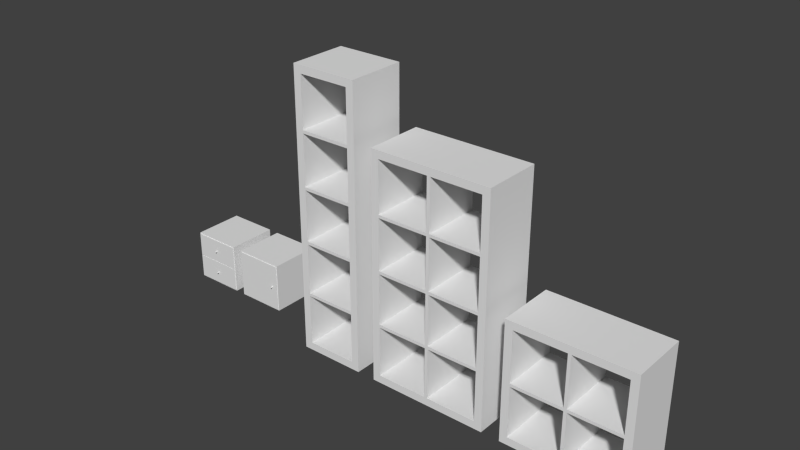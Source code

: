 # Source: ExpeditCollection.blend  (saved by Blender 2.66.1; exported with 4.5.12 LTS)
import bpy
from mathutils import Matrix  # noqa: F401  (used for matrix-valued properties, if any)

bpy.ops.wm.read_factory_settings(use_empty=True)
scene = bpy.context.scene
scene.name = 'Scene'

# ---- collections
col_collection_1 = bpy.data.collections.new('Collection 1'); scene.collection.children.link(col_collection_1)

# ---- materials (node trees are filled in below, after node groups)
mat_genericmaterial = bpy.data.materials.new('GenericMaterial')

# ---- material node trees

# ---- world
world_world = bpy.data.worlds.new('World'); scene.world = world_world
world_world.color = (0.05088, 0.05088, 0.05088)
world_world.use_sun_shadow = False
world_world.sun_shadow_jitter_overblur = 0.0
world_world.cycles.sampling_method = 'MANUAL'
world_world.cycles.sample_map_resolution = 256

# ---- meshes
me_bookshelf2x2_002 = bpy.data.meshes.new('BookShelf2x2.002')
me_bookshelf2x2_002.from_pydata([(0.8636, 0.9744, 0.0), (0.8636, -0.9744, 0.0), (-1.091, -0.9744, 0.0), (0.8636, 0.9744, 0.8108), (0.8636, -0.9744, 0.8108), (-1.091, -0.9744, 0.8108), (0.8636, 0.9744, 0.05405), (0.8636, 0.9744, 0.4108), (0.8636, 0.9744, 0.4324), (0.8636, 0.9744, 0.7892), (0.8636, -0.9744, 0.05405), (0.8636, -0.9744, 0.4108), (0.8636, -0.9744, 0.4324), (0.8636, -0.9744, 0.7892), (-1.091, -0.9744, 0.05405), (-1.091, -0.9744, 0.4324), (-1.091, 0.9744, 0.4324), (-1.091, 0.9744, 0.7892), (0.6364, 0.9744, 0.0), (-0.8636, 0.9744, 0.0), (0.6364, -0.9744, 0.0), (0.6364, -0.9744, 0.8108), (-0.8636, -0.9744, 0.8108), (0.6364, -0.9744, 0.05405), (0.6364, -0.9744, 0.4108), (-0.8636, -0.9744, 0.4108), (0.6364, -0.9744, 0.4324), (-0.8636, -0.9744, 0.4324), (0.6364, -0.9744, 0.7892), (-0.8636, -0.9744, 0.7892), (0.6364, 0.9744, 0.7892), (-0.8636, 0.9744, 0.7892), (0.6364, 0.9744, 0.4324), (0.6364, 0.9744, 0.4108), (-0.8636, 0.9744, 0.4108), (0.6364, 0.9744, 0.05405), (-0.8636, -0.9744, 0.0), (-0.8636, 0.9744, 0.8108), (-0.8636, 0.9744, 0.05405), (-0.8636, 0.9744, 0.4324), (-0.8636, -0.9744, 0.05405), (-1.091, 0.9744, 0.0), (-1.091, 0.9744, 0.8108), (-1.091, -0.9744, 0.4108), (-1.091, -0.9744, 0.7892), (-1.091, -0.9744, 1.978), (-0.8636, -0.9744, 1.978), (-1.091, 0.9744, 0.4108), (-0.8636, 0.9744, 1.978), (-1.091, 0.9744, 0.05405), (-1.091, 0.9744, 1.978), (0.8636, 0.9744, 1.568), (0.8636, -0.9744, 1.568), (-1.091, -0.9744, 1.568), (0.8636, 0.9744, 1.168), (0.8636, 0.9744, 1.189), (0.8636, 0.9744, 1.546), (0.8636, -0.9744, 1.168), (0.8636, -0.9744, 1.189), (0.8636, -0.9744, 1.546), (-1.091, -0.9744, 1.189), (-1.091, 0.9744, 1.189), (-1.091, 0.9744, 1.546), (0.6364, 0.9744, 1.568), (0.6364, -0.9744, 1.568), (-0.8636, -0.9744, 1.568), (0.6364, -0.9744, 1.168), (-0.8636, -0.9744, 1.168), (0.6364, -0.9744, 1.189), (-0.8636, -0.9744, 1.189), (0.6364, -0.9744, 1.546), (-0.8636, -0.9744, 1.546), (0.6364, 0.9744, 1.546), (-0.8636, 0.9744, 1.546), (0.6364, 0.9744, 1.189), (0.6364, 0.9744, 1.168), (-0.8636, 0.9744, 1.168), (-0.8636, 0.9744, 1.568), (0.6364, -0.9744, 1.978), (0.6364, 0.9744, 1.978), (-0.8636, 0.9744, 1.189), (0.8636, -0.9744, 1.978), (0.8636, 0.9744, 1.978), (0.8636, 0.9744, 1.924), (0.8636, -0.9744, 1.924), (0.6364, 0.9744, 1.924), (0.6364, -0.9744, 1.924), (-1.091, 0.9744, 1.568), (0.6364, -0.9744, 1.568), (0.6364, 0.9744, 1.568), (-1.091, -0.9744, 1.168), (0.8636, -0.9744, 1.568), (0.8636, 0.9744, 1.568), (-1.091, -0.9744, 1.546), (-1.091, 0.9744, 1.924), (-0.8636, 0.9744, 1.924), (-0.8636, -0.9744, 1.924), (-1.091, 0.9744, 1.168), (-1.091, -0.9744, 1.924), (0.6364, 0.9744, 0.8108)], [], [(9, 3, 4, 13), (0, 6, 10, 1), (6, 7, 11, 10), (8, 9, 13, 12), (0, 1, 20, 18), (13, 4, 21, 28), (28, 21, 22, 29), (6, 0, 18, 35), (1, 10, 23, 20), (10, 11, 24, 23), (24, 33, 35, 23), (12, 13, 28, 26), (28, 30, 32, 26), (9, 8, 32, 30), (7, 6, 35, 33), (29, 31, 30, 28), (25, 34, 33, 24), (19, 36, 2, 41), (37, 42, 5, 22), (29, 22, 5, 44), (44, 5, 42, 17), (38, 19, 41, 49), (36, 40, 14, 2), (40, 25, 43, 14), (27, 29, 44, 15), (2, 14, 49, 41), (14, 43, 47, 49), (15, 44, 17, 16), (37, 31, 17, 42), (31, 39, 16, 17), (34, 38, 49, 47), (18, 20, 36, 19), (35, 18, 19, 38), (20, 23, 40, 36), (34, 25, 40, 38), (31, 29, 27, 39), (34, 39, 27, 25), (39, 34, 47, 16), (38, 40, 23, 35), (31, 37, 22, 29), (19, 38, 40, 36), (43, 15, 16, 47), (25, 27, 15, 43), (39, 27, 26, 32), (32, 33, 34, 39), (8, 7, 33, 32), (24, 26, 27, 25), (11, 12, 26, 24), (7, 8, 12, 11), (56, 51, 52, 59), (55, 56, 59, 58), (63, 64, 88, 89), (59, 52, 64, 70), (70, 64, 65, 71), (58, 59, 70, 68), (70, 72, 74, 68), (51, 56, 72, 63), (56, 55, 74, 72), (71, 73, 72, 70), (67, 76, 75, 66), (86, 84, 81, 78), (94, 98, 45, 50), (96, 86, 78, 46), (84, 83, 82, 81), (95, 94, 50, 48), (48, 50, 45, 46), (82, 79, 78, 81), (87, 53, 98, 94), (71, 65, 53, 93), (93, 53, 87, 62), (69, 71, 93, 60), (60, 93, 62, 61), (77, 73, 62, 87), (73, 80, 61, 62), (63, 77, 65, 64), (63, 72, 73, 77), (79, 48, 46, 78), (85, 95, 48, 79), (73, 71, 69, 80), (76, 80, 69, 67), (80, 76, 97, 61), (73, 77, 65, 71), (90, 60, 61, 97), (67, 69, 60, 90), (88, 91, 84, 86), (89, 88, 86, 85), (92, 89, 85, 83), (83, 85, 79, 82), (64, 52, 91, 88), (51, 63, 89, 92), (52, 51, 92, 91), (80, 69, 68, 74), (74, 75, 76, 80), (55, 54, 75, 74), (91, 92, 83, 84), (66, 68, 69, 67), (57, 58, 68, 66), (54, 55, 58, 57), (3, 99, 21, 4), (3, 9, 30, 99), (99, 37, 22, 21), (99, 30, 31, 37), (53, 65, 96, 98), (77, 87, 94, 95), (65, 77, 95, 96), (98, 96, 46, 45), (97, 76, 37, 42), (76, 67, 22, 37), (90, 97, 42, 5), (67, 90, 5, 22), (66, 75, 99, 21), (57, 66, 21, 4), (75, 54, 3, 99), (54, 57, 4, 3)])
_uv = me_bookshelf2x2_002.uv_layers.new(name='UVMap')
_uv.uv.foreach_set('vector', [0.7571, 0.2469, 0.7571, 0.2538, 0.5099, 0.2545, 0.5098, 0.2477, 0.7563, 2.006e-05, 0.7564, 0.00825, 0.5091, 0.009009, 0.5091, 0.0007786, 0.7564, 0.00825, 0.7565, 0.05352, 0.5093, 0.05428, 0.5091, 0.009009, 0.757, 0.2003, 0.7571, 0.2469, 0.5098, 0.2477, 0.5097, 0.201, 0.0007785, 0.2545, 0.248, 0.2553, 0.2479, 0.2841, 0.00069, 0.2834, 0.2622, 0.2545, 0.2553, 0.2545, 0.2552, 0.2257, 0.2621, 0.2257, 0.2621, 0.2257, 0.2552, 0.2257, 0.2546, 0.02962, 0.2615, 0.02959, 0.2455, 2.524e-05, 0.2538, 0.0, 0.2539, 0.02884, 0.2456, 0.02886, 0.5091, 0.2538, 0.5009, 0.2538, 0.5008, 0.225, 0.509, 0.2249, 0.5009, 0.2538, 0.4556, 0.2539, 0.4555, 0.2251, 0.5008, 0.225, 0.9431, 0.7565, 0.9423, 0.5092, 0.9876, 0.5091, 0.9883, 0.7563, 0.3088, 0.2544, 0.2622, 0.2545, 0.2621, 0.2257, 0.3087, 0.2255, 0.2591, 0.7565, 0.2583, 0.5092, 0.305, 0.5091, 0.3057, 0.7563, 0.006858, 0.0007575, 0.0535, 0.0006144, 0.05358, 0.02945, 0.006947, 0.02959, 0.2003, 0.0001641, 0.2455, 2.524e-05, 0.2456, 0.02886, 0.2004, 0.029, 0.8963, 0.7575, 0.8955, 1.005, 0.6994, 1.004, 0.7002, 0.7569, 0.7514, 0.5024, 0.7506, 0.2551, 0.9467, 0.2545, 0.9475, 0.5018, 0.0007785, 0.2545, 0.248, 0.2553, 0.2479, 0.2841, 0.00069, 0.2834, 0.5026, 0.2553, 0.5025, 0.2841, 0.2552, 0.2834, 0.2553, 0.2545, 0.2622, 0.2545, 0.2553, 0.2545, 0.2552, 0.2257, 0.2621, 0.2257, 0.7506, 0.5015, 0.7506, 0.5083, 0.5034, 0.5091, 0.5033, 0.5022, 0.2455, 2.524e-05, 0.2538, 0.0, 0.2539, 0.02884, 0.2456, 0.02886, 0.5091, 0.2538, 0.5009, 0.2538, 0.5008, 0.225, 0.509, 0.2249, 0.5009, 0.2538, 0.4556, 0.2539, 0.4555, 0.2251, 0.5008, 0.225, 0.3088, 0.2544, 0.2622, 0.2545, 0.2621, 0.2257, 0.3087, 0.2255, 0.7498, 0.2545, 0.7499, 0.2628, 0.5026, 0.2635, 0.5026, 0.2553, 0.9431, 0.7565, 0.9423, 0.5092, 0.9876, 0.5091, 0.9883, 0.7563, 0.2591, 0.7565, 0.2583, 0.5092, 0.305, 0.5091, 0.3057, 0.7563, 0.0, 0.0007785, 0.006858, 0.0007575, 0.006947, 0.02959, 8.845e-05, 0.02962, 0.006858, 0.0007575, 0.0535, 0.0006144, 0.05358, 0.02945, 0.006947, 0.02959, 0.2003, 0.0001641, 0.2455, 2.524e-05, 0.2456, 0.02886, 0.2004, 0.029, 0.00069, 0.2834, 0.2479, 0.2841, 0.2473, 0.4802, 8.845e-05, 0.4795, 0.2456, 0.02886, 0.2539, 0.02884, 0.2545, 0.2249, 0.2462, 0.225, 0.509, 0.2249, 0.5008, 0.225, 0.5002, 0.02886, 0.5084, 0.02884, 0.7564, 0.00825, 0.7565, 0.05352, 0.5093, 0.05428, 0.5091, 0.009009, 0.757, 0.2003, 0.7571, 0.2469, 0.5098, 0.2477, 0.5097, 0.201, 0.7565, 0.05352, 0.7565, 0.05626, 0.5093, 0.05702, 0.5093, 0.05428, 0.1975, 0.0001725, 0.2003, 0.0001641, 0.2004, 0.029, 0.1976, 0.02901, 0.7579, 0.2545, 0.7571, 0.007285, 0.9532, 0.006684, 0.954, 0.2539, 0.7571, 0.2469, 0.7571, 0.2538, 0.5099, 0.2545, 0.5098, 0.2477, 0.7563, 2.006e-05, 0.7564, 0.00825, 0.5091, 0.009009, 0.5091, 0.0007786, 0.75, 0.308, 0.75, 0.3108, 0.5028, 0.3115, 0.5027, 0.3088, 0.4556, 0.2539, 0.4528, 0.2539, 0.4528, 0.2251, 0.4555, 0.2251, 0.5033, 0.7569, 0.5026, 0.5097, 0.6987, 0.5091, 0.6994, 0.7563, 0.1976, 0.02901, 0.2004, 0.029, 0.201, 0.2251, 0.1982, 0.2251, 0.1975, 0.0001725, 0.2003, 0.0001641, 0.2004, 0.029, 0.1976, 0.02901, 0.4555, 0.2251, 0.4528, 0.2251, 0.4522, 0.02901, 0.4549, 0.029, 0.4556, 0.2539, 0.4528, 0.2539, 0.4528, 0.2251, 0.4555, 0.2251, 0.7565, 0.05352, 0.7565, 0.05626, 0.5093, 0.05702, 0.5093, 0.05428, 0.7571, 0.2469, 0.7571, 0.2538, 0.5099, 0.2545, 0.5098, 0.2477, 0.757, 0.2003, 0.7571, 0.2469, 0.5098, 0.2477, 0.5097, 0.201, 0.5025, 0.2841, 0.2552, 0.2834, 0.2552, 0.2834, 0.5025, 0.2841, 0.2622, 0.2545, 0.2553, 0.2545, 0.2552, 0.2257, 0.2621, 0.2257, 0.2621, 0.2257, 0.2552, 0.2257, 0.2546, 0.02962, 0.2615, 0.02959, 0.3088, 0.2544, 0.2622, 0.2545, 0.2621, 0.2257, 0.3087, 0.2255, 0.2591, 0.7565, 0.2583, 0.5092, 0.305, 0.5091, 0.3057, 0.7563, 0.0, 0.0007785, 0.006858, 0.0007575, 0.006947, 0.02959, 8.845e-05, 0.02962, 0.006858, 0.0007575, 0.0535, 0.0006144, 0.05358, 0.02945, 0.006947, 0.02959, 0.8963, 0.7575, 0.8955, 1.005, 0.6994, 1.004, 0.7002, 0.7569, 0.7514, 0.5024, 0.7506, 0.2551, 0.9467, 0.2545, 0.9475, 0.5018, 0.2552, 0.2257, 0.2553, 0.2545, 0.2553, 0.2545, 0.2552, 0.2257, 0.5034, 0.5091, 0.7506, 0.5083, 0.7506, 0.5083, 0.5034, 0.5091, 0.0, 0.0, 0.0, 0.0, 0.0, 0.0, 0.2553, 0.2545, 0.5099, 0.2545, 0.7571, 0.2538, 0.7571, 0.2538, 0.5099, 0.2545, 0.0, 0.0007785, 8.845e-05, 0.02962, 8.845e-05, 0.02962, 0.0, 0.0007785, 0.5026, 0.2553, 0.5025, 0.2841, 0.2552, 0.2834, 0.2553, 0.2545, 0.5026, 0.2553, 0.5025, 0.2841, 0.2552, 0.2834, 0.2553, 0.2545, 0.5034, 0.5091, 0.7506, 0.5083, 0.7506, 0.5083, 0.5034, 0.5091, 0.2622, 0.2545, 0.2553, 0.2545, 0.2552, 0.2257, 0.2621, 0.2257, 0.7506, 0.5015, 0.7506, 0.5083, 0.5034, 0.5091, 0.5033, 0.5022, 0.3088, 0.2544, 0.2622, 0.2545, 0.2621, 0.2257, 0.3087, 0.2255, 0.2591, 0.7565, 0.2583, 0.5092, 0.305, 0.5091, 0.3057, 0.7563, 0.0, 0.0007785, 0.006858, 0.0007575, 0.006947, 0.02959, 8.845e-05, 0.02962, 0.006858, 0.0007575, 0.0535, 0.0006144, 0.05358, 0.02945, 0.006947, 0.02959, 0.5025, 0.2841, 0.5019, 0.4802, 0.2546, 0.4795, 0.2552, 0.2834, 8.845e-05, 0.02962, 0.006947, 0.02959, 0.007549, 0.2257, 0.00069, 0.2257, 0.0, 0.0, 0.5019, 0.4802, 0.0, 0.0, 0.2552, 0.2834, 0.0, 0.0, 0.0, 0.0, 0.0, 0.0, 8.845e-05, 0.02962, 0.757, 0.2003, 0.7571, 0.2469, 0.5098, 0.2477, 0.5097, 0.201, 0.7565, 0.05352, 0.7565, 0.05626, 0.5093, 0.05702, 0.5093, 0.05428, 0.1975, 0.0001725, 0.2003, 0.0001641, 0.2004, 0.029, 0.1976, 0.02901, 0.7571, 0.2469, 0.7571, 0.2538, 0.5099, 0.2545, 0.5098, 0.2477, 0.75, 0.308, 0.75, 0.3108, 0.5028, 0.3115, 0.5027, 0.3088, 0.4556, 0.2539, 0.4528, 0.2539, 0.4528, 0.2251, 0.4555, 0.2251, 0.2552, 0.2257, 0.2553, 0.2545, 0.2553, 0.2545, 0.2552, 0.2257, 0.5025, 0.2841, 0.2552, 0.2834, 0.2552, 0.2834, 0.5025, 0.2841, 0.0, 0.0007785, 8.845e-05, 0.02962, 8.845e-05, 0.02962, 0.0, 0.0007785, 0.0, 0.0007785, 8.845e-05, 0.02962, 8.845e-05, 0.02962, 0.0, 0.0007785, 0.2552, 0.2257, 0.2553, 0.2545, 0.2553, 0.2545, 0.2552, 0.2257, 0.0, 0.0007785, 8.845e-05, 0.02962, 8.845e-05, 0.02962, 0.0, 0.0007785, 0.5099, 0.2545, 0.7571, 0.2538, 0.7571, 0.2538, 0.5099, 0.2545, 0.5033, 0.7569, 0.5026, 0.5097, 0.6987, 0.5091, 0.6994, 0.7563, 0.1976, 0.02901, 0.2004, 0.029, 0.201, 0.2251, 0.1982, 0.2251, 0.1975, 0.0001725, 0.2003, 0.0001641, 0.2004, 0.029, 0.1976, 0.02901, 0.5099, 0.2545, 0.7571, 0.2538, 0.7571, 0.2538, 0.5099, 0.2545, 0.4555, 0.2251, 0.4528, 0.2251, 0.4522, 0.02901, 0.4549, 0.029, 0.4556, 0.2539, 0.4528, 0.2539, 0.4528, 0.2251, 0.4555, 0.2251, 0.7565, 0.05352, 0.7565, 0.05626, 0.5093, 0.05702, 0.5093, 0.05428, 0.5026, 0.2553, 0.5025, 0.2841, 0.2552, 0.2834, 0.2553, 0.2545, 0.0, 0.0007785, 0.006858, 0.0007575, 0.006947, 0.02959, 8.845e-05, 0.02962, 0.5025, 0.2841, 0.5019, 0.4802, 0.2546, 0.4795, 0.2552, 0.2834, 8.845e-05, 0.02962, 0.006947, 0.02959, 0.007549, 0.2257, 0.00069, 0.2257, 0.2552, 0.2257, 0.2553, 0.2545, 0.2553, 0.2545, 0.2552, 0.2257, 0.0, 0.0007785, 8.845e-05, 0.02962, 8.845e-05, 0.02962, 0.0, 0.0007785, 0.2546, 0.4795, 0.5019, 0.4802, 0.5019, 0.4802, 0.2546, 0.4795, 0.2552, 0.2257, 0.2553, 0.2545, 0.2553, 0.2545, 0.2552, 0.2257, 0.2004, 0.029, 0.2003, 0.0001641, 0.2003, 0.0001641, 0.2004, 0.029, 0.7506, 0.2551, 0.7514, 0.5024, 0.7514, 0.5024, 0.7506, 0.2551, 0.9475, 0.5018, 0.9467, 0.2545, 0.9467, 0.2545, 0.9475, 0.5018, 0.4556, 0.2539, 0.4555, 0.2251, 0.4555, 0.2251, 0.4556, 0.2539, 0.9475, 0.5018, 0.9467, 0.2545, 0.9467, 0.2545, 0.9475, 0.5018, 0.4556, 0.2539, 0.4555, 0.2251, 0.4555, 0.2251, 0.4556, 0.2539, 0.2004, 0.029, 0.2003, 0.0001641, 0.2003, 0.0001641, 0.2004, 0.029, 0.7565, 0.05352, 0.5093, 0.05428, 0.5093, 0.05428, 0.7565, 0.05352])
me_bookshelf2x2_002.materials.append(mat_genericmaterial)
me_bookshelf2x2_002.use_remesh_preserve_volume = False
me_bookshelf2x2_002.use_remesh_preserve_attributes = False
me_bookshelf2x2_002.use_mirror_vertex_groups = False
me_bookshelf2x2_002.update()
me_bookshelf2x2_001 = bpy.data.meshes.new('BookShelf2x2.001')
me_bookshelf2x2_001.from_pydata([(0.8636, 0.9744, 0.0), (0.8636, -0.9744, 0.0), (-0.9545, -0.9744, 0.0), (0.8636, 0.9744, 0.8108), (0.8636, -0.9744, 0.8108), (-0.9545, -0.9744, 0.8108), (0.8636, 0.9744, 0.05405), (0.8636, 0.9744, 0.4108), (0.8636, 0.9744, 0.4324), (0.8636, 0.9744, 0.7892), (0.8636, -0.9744, 0.05405), (0.8636, -0.9744, 0.4108), (0.8636, -0.9744, 0.4324), (0.8636, -0.9744, 0.7892), (-0.9545, -0.9744, 0.05405), (-0.9545, -0.9744, 0.4324), (-0.9545, 0.9744, 0.4324), (-0.9545, 0.9744, 0.7892), (0.6364, 0.9744, 0.0), (-0.8636, 0.9744, 0.0), (0.6364, -0.9744, 0.0), (0.6364, -0.9744, 0.8108), (-0.8636, -0.9744, 0.8108), (0.6364, -0.9744, 0.05405), (0.6364, -0.9744, 0.4108), (-0.8636, -0.9744, 0.4108), (0.6364, -0.9744, 0.4324), (-0.8636, -0.9744, 0.4324), (0.6364, -0.9744, 0.7892), (-0.8636, -0.9744, 0.7892), (0.6364, 0.9744, 0.7892), (-0.8636, 0.9744, 0.7892), (0.6364, 0.9744, 0.4324), (0.6364, 0.9744, 0.4108), (-0.8636, 0.9744, 0.4108), (0.6364, 0.9744, 0.05405), (-0.8636, -0.9744, 0.0), (-2.682, -0.9744, 0.0), (-2.682, 0.9744, 0.0), (-0.8636, 0.9744, 0.8108), (-2.682, -0.9744, 0.8108), (-2.682, 0.9744, 0.8108), (-0.8636, 0.9744, 0.05405), (-0.8636, 0.9744, 0.4324), (-0.8636, -0.9744, 0.05405), (-2.682, -0.9744, 0.05405), (-2.682, -0.9744, 0.4108), (-2.682, -0.9744, 0.4324), (-2.682, -0.9744, 0.7892), (-2.682, 0.9744, 0.05405), (-2.682, 0.9744, 0.4108), (-2.682, 0.9744, 0.4324), (-2.682, 0.9744, 0.7892), (-0.9545, 0.9744, 0.0), (-2.455, 0.9744, 0.0), (-2.455, -0.9744, 0.0), (-0.9545, 0.9744, 0.8108), (-2.455, 0.9744, 0.8108), (-2.455, -0.9744, 0.8108), (-2.455, -0.9744, 0.05405), (-0.9545, -0.9744, 0.4108), (-2.455, -0.9744, 0.4108), (-2.455, -0.9744, 0.4324), (-0.9545, -0.9744, 0.7892), (-2.455, -0.9744, 0.7892), (-2.455, 0.9744, 0.7892), (-2.455, 0.9744, 0.4324), (-0.9545, 0.9744, 0.4108), (-2.455, 0.9744, 0.4108), (-0.9545, 0.9744, 0.05405), (-2.455, 0.9744, 0.05405), (0.8636, 0.9744, 1.6), (0.8636, -0.9744, 1.6), (-0.9545, -0.9744, 1.6), (0.8636, 0.9744, 1.168), (0.8636, 0.9744, 1.189), (0.8636, 0.9744, 1.546), (0.8636, -0.9744, 1.168), (0.8636, -0.9744, 1.189), (0.8636, -0.9744, 1.546), (-0.9545, -0.9744, 1.189), (-0.9545, 0.9744, 1.189), (-0.9545, 0.9744, 1.546), (0.6364, 0.9744, 1.6), (0.6364, -0.9744, 1.6), (-0.8636, -0.9744, 1.6), (0.6364, -0.9744, 1.168), (-0.8636, -0.9744, 1.168), (0.6364, -0.9744, 1.189), (-0.8636, -0.9744, 1.189), (0.6364, -0.9744, 1.546), (-0.8636, -0.9744, 1.546), (0.6364, 0.9744, 1.546), (-0.8636, 0.9744, 1.546), (0.6364, 0.9744, 1.189), (0.6364, 0.9744, 1.168), (-0.8636, 0.9744, 1.168), (-0.8636, 0.9744, 1.6), (-2.682, -0.9744, 1.6), (-2.682, 0.9744, 1.6), (-0.8636, 0.9744, 1.189), (-2.682, -0.9744, 1.168), (-2.682, -0.9744, 1.189), (-2.682, -0.9744, 1.546), (-2.682, 0.9744, 1.168), (-2.682, 0.9744, 1.189), (-2.682, 0.9744, 1.546), (-0.9545, 0.9744, 1.6), (-2.455, 0.9744, 1.6), (-2.455, -0.9744, 1.6), (-0.9545, -0.9744, 1.168), (-2.455, -0.9744, 1.168), (-2.455, -0.9744, 1.189), (-0.9545, -0.9744, 1.546), (-2.455, -0.9744, 1.546), (-2.455, 0.9744, 1.546), (-2.455, 0.9744, 1.189), (-0.9545, 0.9744, 1.168), (-2.455, 0.9744, 1.168), (0.6364, 0.9744, 0.8108)], [], [(9, 3, 4, 13), (0, 6, 10, 1), (6, 7, 11, 10), (8, 9, 13, 12), (0, 1, 20, 18), (13, 4, 21, 28), (28, 21, 22, 29), (6, 0, 18, 35), (1, 10, 23, 20), (10, 11, 24, 23), (24, 33, 35, 23), (12, 13, 28, 26), (28, 30, 32, 26), (9, 8, 32, 30), (7, 6, 35, 33), (29, 31, 30, 28), (25, 34, 33, 24), (54, 55, 37, 38), (57, 41, 40, 58), (64, 58, 40, 48), (48, 40, 41, 52), (70, 54, 38, 49), (55, 59, 45, 37), (59, 61, 46, 45), (62, 64, 48, 47), (37, 45, 49, 38), (45, 46, 50, 49), (47, 48, 52, 51), (57, 65, 52, 41), (65, 66, 51, 52), (68, 70, 49, 50), (69, 53, 54, 70), (68, 61, 59, 70), (65, 64, 62, 66), (61, 68, 67, 60), (19, 36, 2, 53), (39, 56, 5, 22), (29, 22, 5, 63), (63, 5, 56, 17), (42, 19, 53, 69), (36, 44, 14, 2), (44, 25, 60, 14), (27, 29, 63, 15), (2, 14, 69, 53), (14, 60, 67, 69), (15, 63, 17, 16), (39, 31, 17, 56), (31, 43, 16, 17), (34, 42, 69, 67), (18, 20, 36, 19), (35, 18, 19, 42), (20, 23, 44, 36), (34, 25, 44, 42), (66, 62, 15, 16), (60, 15, 62, 61), (31, 29, 27, 43), (34, 43, 27, 25), (43, 34, 67, 16), (42, 44, 23, 35), (31, 39, 22, 29), (19, 42, 44, 36), (60, 15, 16, 67), (25, 27, 15, 60), (16, 67, 68, 66), (53, 2, 55, 54), (56, 57, 58, 5), (63, 5, 58, 64), (2, 14, 59, 55), (66, 68, 50, 51), (46, 47, 51, 50), (61, 62, 47, 46), (56, 17, 65, 57), (43, 27, 26, 32), (32, 33, 34, 43), (8, 7, 33, 32), (64, 65, 17, 63), (24, 26, 27, 25), (11, 12, 26, 24), (7, 8, 12, 11), (70, 59, 14, 69), (76, 71, 72, 79), (75, 76, 79, 78), (71, 83, 84, 72), (79, 72, 84, 90), (90, 84, 85, 91), (78, 79, 90, 88), (90, 92, 94, 88), (71, 76, 92, 83), (76, 75, 94, 92), (91, 93, 92, 90), (87, 96, 95, 86), (108, 99, 98, 109), (114, 109, 98, 103), (103, 98, 99, 106), (112, 114, 103, 102), (102, 103, 106, 105), (108, 115, 106, 99), (115, 116, 105, 106), (115, 114, 112, 116), (111, 118, 117, 110), (97, 107, 73, 85), (91, 85, 73, 113), (113, 73, 107, 82), (89, 91, 113, 80), (80, 113, 82, 81), (97, 93, 82, 107), (93, 100, 81, 82), (83, 97, 85, 84), (83, 92, 93, 97), (116, 112, 80, 81), (110, 80, 112, 111), (93, 91, 89, 100), (96, 100, 89, 87), (100, 96, 117, 81), (93, 97, 85, 91), (110, 80, 81, 117), (87, 89, 80, 110), (81, 117, 118, 116), (107, 108, 109, 73), (113, 73, 109, 114), (116, 118, 104, 105), (101, 102, 105, 104), (111, 112, 102, 101), (107, 82, 115, 108), (100, 89, 88, 94), (94, 95, 96, 100), (75, 74, 95, 94), (114, 115, 82, 113), (86, 88, 89, 87), (77, 78, 88, 86), (74, 75, 78, 77), (3, 119, 21, 4), (3, 9, 30, 119), (119, 39, 22, 21), (119, 30, 31, 39), (118, 111, 58, 57), (101, 104, 41, 40), (111, 101, 40, 58), (104, 118, 57, 41), (117, 96, 39, 56), (96, 87, 22, 39), (110, 117, 56, 5), (87, 110, 5, 22), (86, 95, 119, 21), (77, 86, 21, 4), (95, 74, 3, 119), (74, 77, 4, 3)])
_uv = me_bookshelf2x2_001.uv_layers.new(name='UVMap')
_uv.uv.foreach_set('vector', [0.7571, 0.2469, 0.7571, 0.2538, 0.5099, 0.2545, 0.5098, 0.2477, 0.7563, 2.006e-05, 0.7564, 0.00825, 0.5091, 0.009009, 0.5091, 0.0007786, 0.7564, 0.00825, 0.7565, 0.05352, 0.5093, 0.05428, 0.5091, 0.009009, 0.757, 0.2003, 0.7571, 0.2469, 0.5098, 0.2477, 0.5097, 0.201, 0.0007785, 0.2545, 0.248, 0.2553, 0.2479, 0.2841, 0.00069, 0.2834, 0.2622, 0.2545, 0.2553, 0.2545, 0.2552, 0.2257, 0.2621, 0.2257, 0.2621, 0.2257, 0.2552, 0.2257, 0.2546, 0.02962, 0.2615, 0.02959, 0.2455, 2.524e-05, 0.2538, 0.0, 0.2539, 0.02884, 0.2456, 0.02886, 0.5091, 0.2538, 0.5009, 0.2538, 0.5008, 0.225, 0.509, 0.2249, 0.5009, 0.2538, 0.4556, 0.2539, 0.4555, 0.2251, 0.5008, 0.225, 0.9431, 0.7565, 0.9423, 0.5092, 0.9876, 0.5091, 0.9883, 0.7563, 0.3088, 0.2544, 0.2622, 0.2545, 0.2621, 0.2257, 0.3087, 0.2255, 0.2591, 0.7565, 0.2583, 0.5092, 0.305, 0.5091, 0.3057, 0.7563, 0.006858, 0.0007575, 0.0535, 0.0006144, 0.05358, 0.02945, 0.006947, 0.02959, 0.2003, 0.0001641, 0.2455, 2.524e-05, 0.2456, 0.02886, 0.2004, 0.029, 0.8963, 0.7575, 0.8955, 1.005, 0.6994, 1.004, 0.7002, 0.7569, 0.7514, 0.5024, 0.7506, 0.2551, 0.9467, 0.2545, 0.9475, 0.5018, 8.845e-05, 0.4795, 0.2473, 0.4802, 0.2473, 0.5091, 0.0, 0.5083, 0.5019, 0.4802, 0.5018, 0.5091, 0.2545, 0.5083, 0.2546, 0.4795, 0.2615, 0.02959, 0.2546, 0.02962, 0.2545, 0.0007785, 0.2614, 0.0007574, 0.7506, 0.5015, 0.7506, 0.5083, 0.5034, 0.5091, 0.5033, 0.5022, 0.2462, 0.225, 0.2545, 0.2249, 0.2545, 0.2538, 0.2463, 0.2538, 0.5084, 0.02884, 0.5002, 0.02886, 0.5001, 2.523e-05, 0.5083, 0.0, 0.5002, 0.02886, 0.4549, 0.029, 0.4548, 0.0001641, 0.5001, 2.523e-05, 0.3081, 0.02945, 0.2615, 0.02959, 0.2614, 0.0007574, 0.308, 0.0006144, 0.7498, 0.2545, 0.7499, 0.2628, 0.5026, 0.2635, 0.5026, 0.2553, 0.7499, 0.2628, 0.75, 0.308, 0.5027, 0.3088, 0.5026, 0.2635, 0.7505, 0.4548, 0.7506, 0.5015, 0.5033, 0.5022, 0.5032, 0.4556, 0.00069, 0.2257, 0.007549, 0.2257, 0.007637, 0.2545, 0.0007785, 0.2545, 0.007549, 0.2257, 0.05419, 0.2255, 0.05427, 0.2544, 0.007637, 0.2545, 0.201, 0.2251, 0.2462, 0.225, 0.2463, 0.2538, 0.201, 0.2539, 0.2456, 0.02886, 0.2539, 0.02884, 0.2545, 0.2249, 0.2462, 0.225, 0.2605, 1.004, 0.2597, 0.7566, 0.305, 0.7565, 0.3057, 1.004, 0.004549, 0.7565, 0.003791, 0.5092, 0.05043, 0.5091, 0.05119, 0.7563, 0.7514, 0.5024, 0.7506, 0.2551, 0.9467, 0.2545, 0.9475, 0.5018, 0.0007785, 0.2545, 0.248, 0.2553, 0.2479, 0.2841, 0.00069, 0.2834, 0.5026, 0.2553, 0.5025, 0.2841, 0.2552, 0.2834, 0.2553, 0.2545, 0.2622, 0.2545, 0.2553, 0.2545, 0.2552, 0.2257, 0.2621, 0.2257, 0.7506, 0.5015, 0.7506, 0.5083, 0.5034, 0.5091, 0.5033, 0.5022, 0.2455, 2.524e-05, 0.2538, 0.0, 0.2539, 0.02884, 0.2456, 0.02886, 0.5091, 0.2538, 0.5009, 0.2538, 0.5008, 0.225, 0.509, 0.2249, 0.5009, 0.2538, 0.4556, 0.2539, 0.4555, 0.2251, 0.5008, 0.225, 0.3088, 0.2544, 0.2622, 0.2545, 0.2621, 0.2257, 0.3087, 0.2255, 0.7498, 0.2545, 0.7499, 0.2628, 0.5026, 0.2635, 0.5026, 0.2553, 0.9431, 0.7565, 0.9423, 0.5092, 0.9876, 0.5091, 0.9883, 0.7563, 0.2591, 0.7565, 0.2583, 0.5092, 0.305, 0.5091, 0.3057, 0.7563, 0.0, 0.0007785, 0.006858, 0.0007575, 0.006947, 0.02959, 8.845e-05, 0.02962, 0.006858, 0.0007575, 0.0535, 0.0006144, 0.05358, 0.02945, 0.006947, 0.02959, 0.2003, 0.0001641, 0.2455, 2.524e-05, 0.2456, 0.02886, 0.2004, 0.029, 0.00069, 0.2834, 0.2479, 0.2841, 0.2473, 0.4802, 8.845e-05, 0.4795, 0.2456, 0.02886, 0.2539, 0.02884, 0.2545, 0.2249, 0.2462, 0.225, 0.509, 0.2249, 0.5008, 0.225, 0.5002, 0.02886, 0.5084, 0.02884, 0.7564, 0.00825, 0.7565, 0.05352, 0.5093, 0.05428, 0.5091, 0.009009, 0.5033, 0.7569, 0.5026, 0.5097, 0.6987, 0.5091, 0.6994, 0.7563, 0.4555, 0.2251, 0.4528, 0.2251, 0.4522, 0.02901, 0.4549, 0.029, 0.757, 0.2003, 0.7571, 0.2469, 0.5098, 0.2477, 0.5097, 0.201, 0.7565, 0.05352, 0.7565, 0.05626, 0.5093, 0.05702, 0.5093, 0.05428, 0.1975, 0.0001725, 0.2003, 0.0001641, 0.2004, 0.029, 0.1976, 0.02901, 0.7579, 0.2545, 0.7571, 0.007285, 0.9532, 0.006684, 0.954, 0.2539, 0.7571, 0.2469, 0.7571, 0.2538, 0.5099, 0.2545, 0.5098, 0.2477, 0.7563, 2.006e-05, 0.7564, 0.00825, 0.5091, 0.009009, 0.5091, 0.0007786, 0.75, 0.308, 0.75, 0.3108, 0.5028, 0.3115, 0.5027, 0.3088, 0.4556, 0.2539, 0.4528, 0.2539, 0.4528, 0.2251, 0.4555, 0.2251, 0.1976, 0.02901, 0.2004, 0.029, 0.201, 0.2251, 0.1982, 0.2251, 0.00069, 0.2834, 0.2479, 0.2841, 0.2473, 0.4802, 8.845e-05, 0.4795, 0.5025, 0.2841, 0.5019, 0.4802, 0.2546, 0.4795, 0.2552, 0.2834, 0.2621, 0.2257, 0.2552, 0.2257, 0.2546, 0.02962, 0.2615, 0.02959, 0.509, 0.2249, 0.5008, 0.225, 0.5002, 0.02886, 0.5084, 0.02884, 0.1982, 0.2251, 0.201, 0.2251, 0.201, 0.2539, 0.1983, 0.2539, 0.75, 0.308, 0.75, 0.3108, 0.5028, 0.3115, 0.5027, 0.3088, 0.4549, 0.029, 0.4522, 0.02901, 0.4521, 0.0001725, 0.4548, 0.0001641, 8.845e-05, 0.02962, 0.006947, 0.02959, 0.007549, 0.2257, 0.00069, 0.2257, 0.5033, 0.7569, 0.5026, 0.5097, 0.6987, 0.5091, 0.6994, 0.7563, 0.1976, 0.02901, 0.2004, 0.029, 0.201, 0.2251, 0.1982, 0.2251, 0.1975, 0.0001725, 0.2003, 0.0001641, 0.2004, 0.029, 0.1976, 0.02901, 0.8963, 0.7575, 0.8955, 1.005, 0.6994, 1.004, 0.7002, 0.7569, 0.4555, 0.2251, 0.4528, 0.2251, 0.4522, 0.02901, 0.4549, 0.029, 0.4556, 0.2539, 0.4528, 0.2539, 0.4528, 0.2251, 0.4555, 0.2251, 0.7565, 0.05352, 0.7565, 0.05626, 0.5093, 0.05702, 0.5093, 0.05428, 0.7579, 0.2545, 0.7571, 0.007285, 0.9532, 0.006684, 0.954, 0.2539, 0.7571, 0.2469, 0.7571, 0.2538, 0.5099, 0.2545, 0.5098, 0.2477, 0.757, 0.2003, 0.7571, 0.2469, 0.5098, 0.2477, 0.5097, 0.201, 0.5026, 0.2553, 0.5025, 0.2841, 0.2552, 0.2834, 0.2553, 0.2545, 0.2622, 0.2545, 0.2553, 0.2545, 0.2552, 0.2257, 0.2621, 0.2257, 0.2621, 0.2257, 0.2552, 0.2257, 0.2546, 0.02962, 0.2615, 0.02959, 0.3088, 0.2544, 0.2622, 0.2545, 0.2621, 0.2257, 0.3087, 0.2255, 0.2591, 0.7565, 0.2583, 0.5092, 0.305, 0.5091, 0.3057, 0.7563, 0.0, 0.0007785, 0.006858, 0.0007575, 0.006947, 0.02959, 8.845e-05, 0.02962, 0.006858, 0.0007575, 0.0535, 0.0006144, 0.05358, 0.02945, 0.006947, 0.02959, 0.8963, 0.7575, 0.8955, 1.005, 0.6994, 1.004, 0.7002, 0.7569, 0.7514, 0.5024, 0.7506, 0.2551, 0.9467, 0.2545, 0.9475, 0.5018, 0.5019, 0.4802, 0.5018, 0.5091, 0.2545, 0.5083, 0.2546, 0.4795, 0.2615, 0.02959, 0.2546, 0.02962, 0.2545, 0.0007785, 0.2614, 0.0007574, 0.7506, 0.5015, 0.7506, 0.5083, 0.5034, 0.5091, 0.5033, 0.5022, 0.3081, 0.02945, 0.2615, 0.02959, 0.2614, 0.0007574, 0.308, 0.0006144, 0.7505, 0.4548, 0.7506, 0.5015, 0.5033, 0.5022, 0.5032, 0.4556, 0.00069, 0.2257, 0.007549, 0.2257, 0.007637, 0.2545, 0.0007785, 0.2545, 0.007549, 0.2257, 0.05419, 0.2255, 0.05427, 0.2544, 0.007637, 0.2545, 0.004549, 0.7565, 0.003791, 0.5092, 0.05043, 0.5091, 0.05119, 0.7563, 0.7514, 0.5024, 0.7506, 0.2551, 0.9467, 0.2545, 0.9475, 0.5018, 0.5026, 0.2553, 0.5025, 0.2841, 0.2552, 0.2834, 0.2553, 0.2545, 0.2622, 0.2545, 0.2553, 0.2545, 0.2552, 0.2257, 0.2621, 0.2257, 0.7506, 0.5015, 0.7506, 0.5083, 0.5034, 0.5091, 0.5033, 0.5022, 0.3088, 0.2544, 0.2622, 0.2545, 0.2621, 0.2257, 0.3087, 0.2255, 0.2591, 0.7565, 0.2583, 0.5092, 0.305, 0.5091, 0.3057, 0.7563, 0.0, 0.0007785, 0.006858, 0.0007575, 0.006947, 0.02959, 8.845e-05, 0.02962, 0.006858, 0.0007575, 0.0535, 0.0006144, 0.05358, 0.02945, 0.006947, 0.02959, 0.5025, 0.2841, 0.5019, 0.4802, 0.2546, 0.4795, 0.2552, 0.2834, 8.845e-05, 0.02962, 0.006947, 0.02959, 0.007549, 0.2257, 0.00069, 0.2257, 0.5033, 0.7569, 0.5026, 0.5097, 0.6987, 0.5091, 0.6994, 0.7563, 0.4555, 0.2251, 0.4528, 0.2251, 0.4522, 0.02901, 0.4549, 0.029, 0.757, 0.2003, 0.7571, 0.2469, 0.5098, 0.2477, 0.5097, 0.201, 0.7565, 0.05352, 0.7565, 0.05626, 0.5093, 0.05702, 0.5093, 0.05428, 0.1975, 0.0001725, 0.2003, 0.0001641, 0.2004, 0.029, 0.1976, 0.02901, 0.7571, 0.2469, 0.7571, 0.2538, 0.5099, 0.2545, 0.5098, 0.2477, 0.75, 0.308, 0.75, 0.3108, 0.5028, 0.3115, 0.5027, 0.3088, 0.4556, 0.2539, 0.4528, 0.2539, 0.4528, 0.2251, 0.4555, 0.2251, 0.1976, 0.02901, 0.2004, 0.029, 0.201, 0.2251, 0.1982, 0.2251, 0.5025, 0.2841, 0.5019, 0.4802, 0.2546, 0.4795, 0.2552, 0.2834, 0.2621, 0.2257, 0.2552, 0.2257, 0.2546, 0.02962, 0.2615, 0.02959, 0.1982, 0.2251, 0.201, 0.2251, 0.201, 0.2539, 0.1983, 0.2539, 0.75, 0.308, 0.75, 0.3108, 0.5028, 0.3115, 0.5027, 0.3088, 0.4549, 0.029, 0.4522, 0.02901, 0.4521, 0.0001725, 0.4548, 0.0001641, 8.845e-05, 0.02962, 0.006947, 0.02959, 0.007549, 0.2257, 0.00069, 0.2257, 0.5033, 0.7569, 0.5026, 0.5097, 0.6987, 0.5091, 0.6994, 0.7563, 0.1976, 0.02901, 0.2004, 0.029, 0.201, 0.2251, 0.1982, 0.2251, 0.1975, 0.0001725, 0.2003, 0.0001641, 0.2004, 0.029, 0.1976, 0.02901, 0.8963, 0.7575, 0.8955, 1.005, 0.6994, 1.004, 0.7002, 0.7569, 0.4555, 0.2251, 0.4528, 0.2251, 0.4522, 0.02901, 0.4549, 0.029, 0.4556, 0.2539, 0.4528, 0.2539, 0.4528, 0.2251, 0.4555, 0.2251, 0.7565, 0.05352, 0.7565, 0.05626, 0.5093, 0.05702, 0.5093, 0.05428, 0.5026, 0.2553, 0.5025, 0.2841, 0.2552, 0.2834, 0.2553, 0.2545, 0.0, 0.0007785, 0.006858, 0.0007575, 0.006947, 0.02959, 8.845e-05, 0.02962, 0.5025, 0.2841, 0.5019, 0.4802, 0.2546, 0.4795, 0.2552, 0.2834, 8.845e-05, 0.02962, 0.006947, 0.02959, 0.007549, 0.2257, 0.00069, 0.2257, 0.7506, 0.2551, 0.7514, 0.5024, 0.7514, 0.5024, 0.7506, 0.2551, 0.75, 0.308, 0.5027, 0.3088, 0.5027, 0.3088, 0.75, 0.308, 0.4549, 0.029, 0.4548, 0.0001641, 0.4548, 0.0001641, 0.4549, 0.029, 0.201, 0.2539, 0.201, 0.2251, 0.201, 0.2251, 0.201, 0.2539, 0.2004, 0.029, 0.2003, 0.0001641, 0.2003, 0.0001641, 0.2004, 0.029, 0.7506, 0.2551, 0.7514, 0.5024, 0.7514, 0.5024, 0.7506, 0.2551, 0.9475, 0.5018, 0.9467, 0.2545, 0.9467, 0.2545, 0.9475, 0.5018, 0.4556, 0.2539, 0.4555, 0.2251, 0.4555, 0.2251, 0.4556, 0.2539, 0.9475, 0.5018, 0.9467, 0.2545, 0.9467, 0.2545, 0.9475, 0.5018, 0.4556, 0.2539, 0.4555, 0.2251, 0.4555, 0.2251, 0.4556, 0.2539, 0.2004, 0.029, 0.2003, 0.0001641, 0.2003, 0.0001641, 0.2004, 0.029, 0.7565, 0.05352, 0.5093, 0.05428, 0.5093, 0.05428, 0.7565, 0.05352])
me_bookshelf2x2_001.materials.append(mat_genericmaterial)
me_bookshelf2x2_001.use_remesh_preserve_volume = False
me_bookshelf2x2_001.use_remesh_preserve_attributes = False
me_bookshelf2x2_001.use_mirror_vertex_groups = False
me_bookshelf2x2_001.update()
me_doorinset = bpy.data.meshes.new('DoorInset')
me_doorinset.from_pydata([(0.0, -9.313e-09, 0.0), (0.0, 0.33, 0.0), (0.33, 0.33, 0.0), (0.33, -9.313e-09, 0.0), (0.0, 0.33, 0.3283), (0.0, 0.33, 0.3217), (0.0, 0.33, 0.0066), (0.0, -1.49e-08, 0.0066), (0.0, -1.49e-08, 0.3217), (0.0, -1.49e-08, 0.3283), (0.33, 0.33, 0.3283), (0.33, 0.33, 0.3217), (0.33, 0.33, 0.0066), (0.33, -1.49e-08, 0.3283), (0.33, -1.49e-08, 0.3217), (0.33, -1.49e-08, 0.0066), (0.3245, 0.33, 0.0), (0.0055, 0.33, 0.0), (0.0055, -1.49e-08, 0.0), (0.3245, -1.49e-08, 0.0), (0.3245, 0.33, 0.3283), (0.0055, 0.33, 0.3283), (0.3245, 0.33, 0.3217), (0.0055, 0.33, 0.3217), (0.3245, 0.33, 0.0066), (0.0055, 0.33, 0.0066), (0.0055, -1.49e-08, 0.3283), (0.3245, -1.49e-08, 0.3283), (0.0055, -1.49e-08, 0.3217), (0.3245, -1.49e-08, 0.3217), (0.0055, -1.49e-08, 0.0066), (0.3245, -1.49e-08, 0.0066), (0.0055, -0.005212, 0.3217), (0.3245, -0.005212, 0.3217), (0.0055, -0.005212, 0.0066), (0.3245, -0.005212, 0.0066), (0.2899, -0.02151, 0.1651), (0.2899, -0.002383, 0.1651), (0.2885, -0.02151, 0.1685), (0.2885, -0.002383, 0.1685), (0.2851, -0.02151, 0.1699), (0.2851, -0.002383, 0.1699), (0.2817, -0.02151, 0.1685), (0.2817, -0.002383, 0.1685), (0.2803, -0.02151, 0.1651), (0.2803, -0.002383, 0.1651), (0.2817, -0.02151, 0.1617), (0.2817, -0.002383, 0.1617), (0.2851, -0.02151, 0.1603), (0.2851, -0.002383, 0.1603), (0.2885, -0.02151, 0.1617), (0.2885, -0.002383, 0.1617)], [], [(7, 6, 1, 0), (24, 12, 2, 16), (12, 15, 3, 2), (30, 7, 0, 18), (19, 16, 2, 3), (9, 4, 5, 8), (8, 5, 6, 7), (20, 10, 11, 22), (22, 11, 12, 24), (10, 13, 14, 11), (11, 14, 15, 12), (26, 9, 8, 28), (28, 8, 7, 30), (6, 25, 17, 1), (25, 24, 16, 17), (15, 31, 19, 3), (31, 30, 18, 19), (0, 1, 17, 18), (18, 17, 16, 19), (4, 21, 23, 5), (21, 20, 22, 23), (5, 23, 25, 6), (23, 22, 24, 25), (30, 31, 35, 34), (13, 27, 29, 14), (27, 26, 28, 29), (14, 29, 31, 15), (28, 30, 34, 32), (33, 32, 34, 35), (31, 29, 33, 35), (29, 28, 32, 33), (36, 37, 39, 38), (38, 39, 41, 40), (40, 41, 43, 42), (42, 43, 45, 44), (44, 45, 47, 46), (46, 47, 49, 48), (39, 37, 51, 49, 47, 45, 43, 41), (50, 51, 37, 36), (48, 49, 51, 50), (36, 38, 40, 42, 44, 46, 48, 50), (21, 4, 9, 26), (21, 26, 27, 20), (27, 13, 10, 20)])
me_doorinset.polygons.foreach_set('material_index', [1, 1, 1, 1, 1, 1, 1, 1, 1, 1, 1, 1, 1, 1, 1, 1, 1, 1, 1, 1, 1, 1, 1, 0, 1, 1, 1, 0, 0, 0, 0, 2, 2, 2, 2, 2, 2, 2, 2, 2, 2, 1, 1, 1])
me_doorinset.materials.append(mat_genericmaterial)
me_doorinset.materials.append(mat_genericmaterial)
me_doorinset.materials.append(mat_genericmaterial)
me_doorinset.use_remesh_preserve_volume = False
me_doorinset.use_remesh_preserve_attributes = False
me_doorinset.use_mirror_vertex_groups = False
me_doorinset.update()
me_drawerinset = bpy.data.meshes.new('DrawerInset')
me_drawerinset.from_pydata([(0.0, -9.313e-09, 0.0), (0.0, 0.33, 0.0), (0.33, 0.33, 0.0), (0.33, -9.313e-09, 0.0), (0.0, -9.313e-09, 0.33), (0.0, 0.33, 0.33), (0.33, 0.33, 0.33), (0.33, -9.313e-09, 0.33), (0.0, 0.33, 0.3234), (0.0, 0.33, 0.1683), (0.0, 0.33, 0.1617), (0.0, 0.33, 0.0066), (0.0, -1.49e-08, 0.0066), (0.0, -1.49e-08, 0.1617), (0.0, -1.49e-08, 0.1683), (0.0, -1.49e-08, 0.3234), (0.33, 0.33, 0.3234), (0.33, 0.33, 0.1683), (0.33, 0.33, 0.1617), (0.33, 0.33, 0.0066), (0.33, -1.49e-08, 0.3234), (0.33, -1.49e-08, 0.1683), (0.33, -1.49e-08, 0.1617), (0.33, -1.49e-08, 0.0066), (0.0055, 0.33, 0.33), (0.3245, 0.33, 0.33), (0.3245, 0.33, 0.0), (0.0055, 0.33, 0.0), (0.3245, -1.49e-08, 0.33), (0.0055, -1.49e-08, 0.33), (0.0055, -1.49e-08, 0.0), (0.3245, -1.49e-08, 0.0), (0.3245, 0.33, 0.3234), (0.0055, 0.33, 0.3234), (0.3245, 0.33, 0.1683), (0.0055, 0.33, 0.1683), (0.3245, 0.33, 0.1617), (0.0055, 0.33, 0.1617), (0.3245, 0.33, 0.0066), (0.0055, 0.33, 0.0066), (0.0055, -1.49e-08, 0.3234), (0.3245, -1.49e-08, 0.3234), (0.0055, -1.49e-08, 0.1683), (0.3245, -1.49e-08, 0.1683), (0.0055, -1.49e-08, 0.1617), (0.3245, -1.49e-08, 0.1617), (0.0055, -1.49e-08, 0.0066), (0.3245, -1.49e-08, 0.0066), (0.0055, -0.005212, 0.3234), (0.3245, -0.005212, 0.3234), (0.0055, -0.005212, 0.1683), (0.3245, -0.005212, 0.1683), (0.0055, -0.005212, 0.1617), (0.3245, -0.005212, 0.1617), (0.0055, -0.005212, 0.0066), (0.3245, -0.005212, 0.0066), (0.1699, -0.02151, 0.2451), (0.1699, -0.002383, 0.2451), (0.1685, -0.02151, 0.2485), (0.1685, -0.002383, 0.2485), (0.1651, -0.02151, 0.2499), (0.1651, -0.002383, 0.2499), (0.1617, -0.02151, 0.2485), (0.1617, -0.002383, 0.2485), (0.1603, -0.02151, 0.2451), (0.1603, -0.002383, 0.2451), (0.1617, -0.02151, 0.2417), (0.1617, -0.002383, 0.2417), (0.1651, -0.02151, 0.2403), (0.1651, -0.002383, 0.2403), (0.1685, -0.02151, 0.2417), (0.1685, -0.002383, 0.2417), (0.1699, -0.02151, 0.08512), (0.1699, -0.002383, 0.08512), (0.1685, -0.02151, 0.08851), (0.1685, -0.002383, 0.08851), (0.1651, -0.02151, 0.08991), (0.1651, -0.002383, 0.08991), (0.1617, -0.02151, 0.08851), (0.1617, -0.002383, 0.08851), (0.1603, -0.02151, 0.08512), (0.1603, -0.002383, 0.08512), (0.1617, -0.02151, 0.08174), (0.1617, -0.002383, 0.08174), (0.1651, -0.02151, 0.08034), (0.1651, -0.002383, 0.08034), (0.1685, -0.02151, 0.08174), (0.1685, -0.002383, 0.08174)], [], [(12, 11, 1, 0), (38, 19, 2, 26), (19, 23, 3, 2), (46, 12, 0, 30), (31, 26, 2, 3), (29, 24, 5, 4), (4, 5, 8, 15), (15, 8, 9, 14), (14, 9, 10, 13), (13, 10, 11, 12), (25, 6, 16, 32), (32, 16, 17, 34), (34, 17, 18, 36), (36, 18, 19, 38), (6, 7, 20, 16), (16, 20, 21, 17), (17, 21, 22, 18), (18, 22, 23, 19), (29, 4, 15, 40), (40, 15, 14, 42), (42, 14, 13, 44), (44, 13, 12, 46), (11, 39, 27, 1), (39, 38, 26, 27), (23, 47, 31, 3), (47, 46, 30, 31), (0, 1, 27, 30), (30, 27, 26, 31), (7, 6, 25, 28), (28, 25, 24, 29), (5, 24, 33, 8), (24, 25, 32, 33), (8, 33, 35, 9), (33, 32, 34, 35), (9, 35, 37, 10), (35, 34, 36, 37), (10, 37, 39, 11), (37, 36, 38, 39), (7, 28, 41, 20), (28, 29, 40, 41), (20, 41, 43, 21), (46, 47, 55, 54), (21, 43, 45, 22), (43, 42, 44, 45), (22, 45, 47, 23), (44, 46, 54, 52), (49, 48, 50, 51), (53, 52, 54, 55), (40, 42, 50, 48), (42, 43, 51, 50), (47, 45, 53, 55), (43, 41, 49, 51), (45, 44, 52, 53), (41, 40, 48, 49), (56, 57, 59, 58), (58, 59, 61, 60), (60, 61, 63, 62), (62, 63, 65, 64), (64, 65, 67, 66), (66, 67, 69, 68), (59, 57, 71, 69, 67, 65, 63, 61), (70, 71, 57, 56), (68, 69, 71, 70), (56, 58, 60, 62, 64, 66, 68, 70), (72, 73, 75, 74), (74, 75, 77, 76), (76, 77, 79, 78), (78, 79, 81, 80), (80, 81, 83, 82), (82, 83, 85, 84), (75, 73, 87, 85, 83, 81, 79, 77), (86, 87, 73, 72), (84, 85, 87, 86), (72, 74, 76, 78, 80, 82, 84, 86)])
me_drawerinset.polygons.foreach_set('material_index', [2, 2, 2, 2, 2, 2, 2, 2, 2, 2, 2, 2, 2, 2, 2, 2, 2, 2, 2, 2, 2, 2, 2, 2, 2, 2, 2, 2, 2, 2, 2, 2, 2, 2, 2, 2, 2, 2, 2, 2, 2, 0, 2, 2, 2, 0, 0, 0, 0, 0, 0, 0, 0, 0, 1, 1, 1, 1, 1, 1, 1, 1, 1, 1, 1, 1, 1, 1, 1, 1, 1, 1, 1, 1])
me_drawerinset.materials.append(mat_genericmaterial)
me_drawerinset.materials.append(mat_genericmaterial)
me_drawerinset.materials.append(mat_genericmaterial)
me_drawerinset.use_remesh_preserve_volume = False
me_drawerinset.use_remesh_preserve_attributes = False
me_drawerinset.use_mirror_vertex_groups = False
me_drawerinset.update()
me_bookshelf2x2 = bpy.data.meshes.new('BookShelf2x2')
me_bookshelf2x2.from_pydata([(0.8636, 0.9744, 0.0), (0.8636, -0.9744, 0.0), (-0.9545, -0.9744, 0.0), (0.8636, 0.9744, 0.8432), (0.8636, -0.9744, 0.8432), (-0.9545, -0.9744, 0.8432), (0.8636, 0.9744, 0.05405), (0.8636, 0.9744, 0.4108), (0.8636, 0.9744, 0.4324), (0.8636, 0.9744, 0.7892), (0.8636, -0.9744, 0.05405), (0.8636, -0.9744, 0.4108), (0.8636, -0.9744, 0.4324), (0.8636, -0.9744, 0.7892), (-0.9545, -0.9744, 0.05405), (-0.9545, -0.9744, 0.4324), (-0.9545, 0.9744, 0.4324), (-0.9545, 0.9744, 0.7892), (0.6364, 0.9744, 0.0), (-0.8636, 0.9744, 0.0), (0.6364, -0.9744, 0.0), (0.6364, 0.9744, 0.8432), (0.6364, -0.9744, 0.8432), (-0.8636, -0.9744, 0.8432), (0.6364, -0.9744, 0.05405), (0.6364, -0.9744, 0.4108), (-0.8636, -0.9744, 0.4108), (0.6364, -0.9744, 0.4324), (-0.8636, -0.9744, 0.4324), (0.6364, -0.9744, 0.7892), (-0.8636, -0.9744, 0.7892), (0.6364, 0.9744, 0.7892), (-0.8636, 0.9744, 0.7892), (0.6364, 0.9744, 0.4324), (0.6364, 0.9744, 0.4108), (-0.8636, 0.9744, 0.4108), (0.6364, 0.9744, 0.05405), (-0.8636, -0.9744, 0.0), (-2.682, -0.9744, 0.0), (-2.682, 0.9744, 0.0), (-0.8636, 0.9744, 0.8432), (-2.682, -0.9744, 0.8432), (-2.682, 0.9744, 0.8432), (-0.8636, 0.9744, 0.05405), (-0.8636, 0.9744, 0.4324), (-0.8636, -0.9744, 0.05405), (-2.682, -0.9744, 0.05405), (-2.682, -0.9744, 0.4108), (-2.682, -0.9744, 0.4324), (-2.682, -0.9744, 0.7892), (-2.682, 0.9744, 0.05405), (-2.682, 0.9744, 0.4108), (-2.682, 0.9744, 0.4324), (-2.682, 0.9744, 0.7892), (-0.9545, 0.9744, 0.0), (-2.455, 0.9744, 0.0), (-2.455, -0.9744, 0.0), (-0.9545, 0.9744, 0.8432), (-2.455, 0.9744, 0.8432), (-2.455, -0.9744, 0.8432), (-2.455, -0.9744, 0.05405), (-0.9545, -0.9744, 0.4108), (-2.455, -0.9744, 0.4108), (-2.455, -0.9744, 0.4324), (-0.9545, -0.9744, 0.7892), (-2.455, -0.9744, 0.7892), (-2.455, 0.9744, 0.7892), (-2.455, 0.9744, 0.4324), (-0.9545, 0.9744, 0.4108), (-2.455, 0.9744, 0.4108), (-0.9545, 0.9744, 0.05405), (-2.455, 0.9744, 0.05405)], [], [(9, 3, 4, 13), (0, 6, 10, 1), (6, 7, 11, 10), (8, 9, 13, 12), (0, 1, 20, 18), (3, 21, 22, 4), (13, 4, 22, 29), (29, 22, 23, 30), (6, 0, 18, 36), (1, 10, 24, 20), (10, 11, 25, 24), (25, 34, 36, 24), (12, 13, 29, 27), (29, 31, 33, 27), (3, 9, 31, 21), (9, 8, 33, 31), (7, 6, 36, 34), (30, 32, 31, 29), (26, 35, 34, 25), (55, 56, 38, 39), (58, 42, 41, 59), (65, 59, 41, 49), (49, 41, 42, 53), (71, 55, 39, 50), (56, 60, 46, 38), (60, 62, 47, 46), (63, 65, 49, 48), (38, 46, 50, 39), (46, 47, 51, 50), (48, 49, 53, 52), (58, 66, 53, 42), (66, 67, 52, 53), (69, 71, 50, 51), (70, 54, 55, 71), (69, 62, 60, 71), (66, 65, 63, 67), (62, 69, 68, 61), (19, 37, 2, 54), (40, 57, 5, 23), (30, 23, 5, 64), (64, 5, 57, 17), (43, 19, 54, 70), (37, 45, 14, 2), (45, 26, 61, 14), (28, 30, 64, 15), (2, 14, 70, 54), (14, 61, 68, 70), (15, 64, 17, 16), (40, 32, 17, 57), (32, 44, 16, 17), (35, 43, 70, 68), (18, 20, 37, 19), (21, 40, 23, 22), (36, 18, 19, 43), (20, 24, 45, 37), (21, 31, 32, 40), (35, 26, 45, 43), (67, 63, 15, 16), (61, 15, 63, 62), (32, 30, 28, 44), (35, 44, 28, 26), (44, 35, 68, 16), (43, 45, 24, 36), (32, 40, 23, 30), (19, 43, 45, 37), (61, 15, 16, 68), (26, 28, 15, 61), (16, 68, 69, 67), (54, 2, 56, 55), (57, 58, 59, 5), (64, 5, 59, 65), (2, 14, 60, 56), (67, 69, 51, 52), (47, 48, 52, 51), (62, 63, 48, 47), (57, 17, 66, 58), (44, 28, 27, 33), (33, 34, 35, 44), (8, 7, 34, 33), (65, 66, 17, 64), (25, 27, 28, 26), (11, 12, 27, 25), (7, 8, 12, 11), (71, 60, 14, 70)])
_uv = me_bookshelf2x2.uv_layers.new(name='UVMap')
_uv.uv.foreach_set('vector', [0.7571, 0.2469, 0.7571, 0.2538, 0.5099, 0.2545, 0.5098, 0.2477, 0.7563, 2.006e-05, 0.7564, 0.00825, 0.5091, 0.009009, 0.5091, 0.0007786, 0.7564, 0.00825, 0.7565, 0.05352, 0.5093, 0.05428, 0.5091, 0.009009, 0.757, 0.2003, 0.7571, 0.2469, 0.5098, 0.2477, 0.5097, 0.201, 0.0007785, 0.2545, 0.248, 0.2553, 0.2479, 0.2841, 0.00069, 0.2834, 0.5026, 0.2553, 0.5025, 0.2841, 0.2552, 0.2834, 0.2553, 0.2545, 0.2622, 0.2545, 0.2553, 0.2545, 0.2552, 0.2257, 0.2621, 0.2257, 0.2621, 0.2257, 0.2552, 0.2257, 0.2546, 0.02962, 0.2615, 0.02959, 0.2455, 2.524e-05, 0.2538, 0.0, 0.2539, 0.02884, 0.2456, 0.02886, 0.5091, 0.2538, 0.5009, 0.2538, 0.5008, 0.225, 0.509, 0.2249, 0.5009, 0.2538, 0.4556, 0.2539, 0.4555, 0.2251, 0.5008, 0.225, 0.9431, 0.7565, 0.9423, 0.5092, 0.9876, 0.5091, 0.9883, 0.7563, 0.3088, 0.2544, 0.2622, 0.2545, 0.2621, 0.2257, 0.3087, 0.2255, 0.2591, 0.7565, 0.2583, 0.5092, 0.305, 0.5091, 0.3057, 0.7563, 0.0, 0.0007785, 0.006858, 0.0007575, 0.006947, 0.02959, 8.845e-05, 0.02962, 0.006858, 0.0007575, 0.0535, 0.0006144, 0.05358, 0.02945, 0.006947, 0.02959, 0.2003, 0.0001641, 0.2455, 2.524e-05, 0.2456, 0.02886, 0.2004, 0.029, 0.8963, 0.7575, 0.8955, 1.005, 0.6994, 1.004, 0.7002, 0.7569, 0.7514, 0.5024, 0.7506, 0.2551, 0.9467, 0.2545, 0.9475, 0.5018, 8.845e-05, 0.4795, 0.2473, 0.4802, 0.2473, 0.5091, 0.0, 0.5083, 0.5019, 0.4802, 0.5018, 0.5091, 0.2545, 0.5083, 0.2546, 0.4795, 0.2615, 0.02959, 0.2546, 0.02962, 0.2545, 0.0007785, 0.2614, 0.0007574, 0.7506, 0.5015, 0.7506, 0.5083, 0.5034, 0.5091, 0.5033, 0.5022, 0.2462, 0.225, 0.2545, 0.2249, 0.2545, 0.2538, 0.2463, 0.2538, 0.5084, 0.02884, 0.5002, 0.02886, 0.5001, 2.523e-05, 0.5083, 0.0, 0.5002, 0.02886, 0.4549, 0.029, 0.4548, 0.0001641, 0.5001, 2.523e-05, 0.3081, 0.02945, 0.2615, 0.02959, 0.2614, 0.0007574, 0.308, 0.0006144, 0.7498, 0.2545, 0.7499, 0.2628, 0.5026, 0.2635, 0.5026, 0.2553, 0.7499, 0.2628, 0.75, 0.308, 0.5027, 0.3088, 0.5026, 0.2635, 0.7505, 0.4548, 0.7506, 0.5015, 0.5033, 0.5022, 0.5032, 0.4556, 0.00069, 0.2257, 0.007549, 0.2257, 0.007637, 0.2545, 0.0007785, 0.2545, 0.007549, 0.2257, 0.05419, 0.2255, 0.05427, 0.2544, 0.007637, 0.2545, 0.201, 0.2251, 0.2462, 0.225, 0.2463, 0.2538, 0.201, 0.2539, 0.2456, 0.02886, 0.2539, 0.02884, 0.2545, 0.2249, 0.2462, 0.225, 0.2605, 1.004, 0.2597, 0.7566, 0.305, 0.7565, 0.3057, 1.004, 0.004549, 0.7565, 0.003791, 0.5092, 0.05043, 0.5091, 0.05119, 0.7563, 0.7514, 0.5024, 0.7506, 0.2551, 0.9467, 0.2545, 0.9475, 0.5018, 0.0007785, 0.2545, 0.248, 0.2553, 0.2479, 0.2841, 0.00069, 0.2834, 0.5026, 0.2553, 0.5025, 0.2841, 0.2552, 0.2834, 0.2553, 0.2545, 0.2622, 0.2545, 0.2553, 0.2545, 0.2552, 0.2257, 0.2621, 0.2257, 0.7506, 0.5015, 0.7506, 0.5083, 0.5034, 0.5091, 0.5033, 0.5022, 0.2455, 2.524e-05, 0.2538, 0.0, 0.2539, 0.02884, 0.2456, 0.02886, 0.5091, 0.2538, 0.5009, 0.2538, 0.5008, 0.225, 0.509, 0.2249, 0.5009, 0.2538, 0.4556, 0.2539, 0.4555, 0.2251, 0.5008, 0.225, 0.3088, 0.2544, 0.2622, 0.2545, 0.2621, 0.2257, 0.3087, 0.2255, 0.7498, 0.2545, 0.7499, 0.2628, 0.5026, 0.2635, 0.5026, 0.2553, 0.9431, 0.7565, 0.9423, 0.5092, 0.9876, 0.5091, 0.9883, 0.7563, 0.2591, 0.7565, 0.2583, 0.5092, 0.305, 0.5091, 0.3057, 0.7563, 0.0, 0.0007785, 0.006858, 0.0007575, 0.006947, 0.02959, 8.845e-05, 0.02962, 0.006858, 0.0007575, 0.0535, 0.0006144, 0.05358, 0.02945, 0.006947, 0.02959, 0.2003, 0.0001641, 0.2455, 2.524e-05, 0.2456, 0.02886, 0.2004, 0.029, 0.00069, 0.2834, 0.2479, 0.2841, 0.2473, 0.4802, 8.845e-05, 0.4795, 0.5025, 0.2841, 0.5019, 0.4802, 0.2546, 0.4795, 0.2552, 0.2834, 0.2456, 0.02886, 0.2539, 0.02884, 0.2545, 0.2249, 0.2462, 0.225, 0.509, 0.2249, 0.5008, 0.225, 0.5002, 0.02886, 0.5084, 0.02884, 8.845e-05, 0.02962, 0.006947, 0.02959, 0.007549, 0.2257, 0.00069, 0.2257, 0.7564, 0.00825, 0.7565, 0.05352, 0.5093, 0.05428, 0.5091, 0.009009, 0.5033, 0.7569, 0.5026, 0.5097, 0.6987, 0.5091, 0.6994, 0.7563, 0.4555, 0.2251, 0.4528, 0.2251, 0.4522, 0.02901, 0.4549, 0.029, 0.757, 0.2003, 0.7571, 0.2469, 0.5098, 0.2477, 0.5097, 0.201, 0.7565, 0.05352, 0.7565, 0.05626, 0.5093, 0.05702, 0.5093, 0.05428, 0.1975, 0.0001725, 0.2003, 0.0001641, 0.2004, 0.029, 0.1976, 0.02901, 0.7579, 0.2545, 0.7571, 0.007285, 0.9532, 0.006684, 0.954, 0.2539, 0.7571, 0.2469, 0.7571, 0.2538, 0.5099, 0.2545, 0.5098, 0.2477, 0.7563, 2.006e-05, 0.7564, 0.00825, 0.5091, 0.009009, 0.5091, 0.0007786, 0.75, 0.308, 0.75, 0.3108, 0.5028, 0.3115, 0.5027, 0.3088, 0.4556, 0.2539, 0.4528, 0.2539, 0.4528, 0.2251, 0.4555, 0.2251, 0.1976, 0.02901, 0.2004, 0.029, 0.201, 0.2251, 0.1982, 0.2251, 0.00069, 0.2834, 0.2479, 0.2841, 0.2473, 0.4802, 8.845e-05, 0.4795, 0.5025, 0.2841, 0.5019, 0.4802, 0.2546, 0.4795, 0.2552, 0.2834, 0.2621, 0.2257, 0.2552, 0.2257, 0.2546, 0.02962, 0.2615, 0.02959, 0.509, 0.2249, 0.5008, 0.225, 0.5002, 0.02886, 0.5084, 0.02884, 0.1982, 0.2251, 0.201, 0.2251, 0.201, 0.2539, 0.1983, 0.2539, 0.75, 0.308, 0.75, 0.3108, 0.5028, 0.3115, 0.5027, 0.3088, 0.4549, 0.029, 0.4522, 0.02901, 0.4521, 0.0001725, 0.4548, 0.0001641, 8.845e-05, 0.02962, 0.006947, 0.02959, 0.007549, 0.2257, 0.00069, 0.2257, 0.5033, 0.7569, 0.5026, 0.5097, 0.6987, 0.5091, 0.6994, 0.7563, 0.1976, 0.02901, 0.2004, 0.029, 0.201, 0.2251, 0.1982, 0.2251, 0.1975, 0.0001725, 0.2003, 0.0001641, 0.2004, 0.029, 0.1976, 0.02901, 0.8963, 0.7575, 0.8955, 1.005, 0.6994, 1.004, 0.7002, 0.7569, 0.4555, 0.2251, 0.4528, 0.2251, 0.4522, 0.02901, 0.4549, 0.029, 0.4556, 0.2539, 0.4528, 0.2539, 0.4528, 0.2251, 0.4555, 0.2251, 0.7565, 0.05352, 0.7565, 0.05626, 0.5093, 0.05702, 0.5093, 0.05428, 0.7579, 0.2545, 0.7571, 0.007285, 0.9532, 0.006684, 0.954, 0.2539])
me_bookshelf2x2.materials.append(mat_genericmaterial)
me_bookshelf2x2.use_remesh_preserve_volume = False
me_bookshelf2x2.use_remesh_preserve_attributes = False
me_bookshelf2x2.use_mirror_vertex_groups = False
me_bookshelf2x2.update()

# ---- objects
ob_bookshelf1x5 = bpy.data.objects.new('BookShelf1x5', me_bookshelf2x2_002)
ob_bookshelf2x4 = bpy.data.objects.new('BookShelf2x4', me_bookshelf2x2_001)
ob_doorinset = bpy.data.objects.new('DoorInset', me_doorinset)
ob_drawerinset = bpy.data.objects.new('DrawerInset', me_drawerinset)
ob_bookshelf2x2 = bpy.data.objects.new('BookShelf2x2', me_bookshelf2x2)

# ---- transforms, parenting, visibility, modifiers, constraints
ob_bookshelf1x5.location = (0.2, 0.0, 0.0)
ob_bookshelf1x5.scale = (0.22, 0.195, 0.925)
ob_bookshelf1x5.lock_rotations_4d = False
ob_bookshelf1x5.empty_display_type = 'ARROWS'
ob_bookshelf1x5.lineart.crease_threshold = 0.0
ob_bookshelf2x4.location = (1.1, 0.0, 0.0)
ob_bookshelf2x4.scale = (0.22, 0.195, 0.925)
ob_bookshelf2x4.lock_rotations_4d = False
ob_bookshelf2x4.empty_display_type = 'ARROWS'
ob_bookshelf2x4.lineart.crease_threshold = 0.0
ob_doorinset.location = (-0.8, 0.0, 0.0)
ob_doorinset.lineart.crease_threshold = 0.0
_vg = ob_doorinset.vertex_groups.new(name='Handle')
_vg = ob_doorinset.vertex_groups.new(name='Box')
_vg = ob_doorinset.vertex_groups.new(name='Door')
ob_drawerinset.location = (-1.2, 0.0, 0.0)
ob_drawerinset.lineart.crease_threshold = 0.0
_vg = ob_drawerinset.vertex_groups.new(name='Handles')
_vg = ob_drawerinset.vertex_groups.new(name='Drawers')
_vg = ob_drawerinset.vertex_groups.new(name='Box')
ob_bookshelf2x2.location = (2.0, 0.0, 0.0)
ob_bookshelf2x2.scale = (0.22, 0.195, 0.925)
ob_bookshelf2x2.lock_rotations_4d = False
ob_bookshelf2x2.empty_display_type = 'ARROWS'
ob_bookshelf2x2.lineart.crease_threshold = 0.0

# ---- collection membership
col_collection_1.objects.link(ob_bookshelf1x5)
col_collection_1.objects.link(ob_bookshelf2x4)
col_collection_1.objects.link(ob_doorinset)
col_collection_1.objects.link(ob_drawerinset)
col_collection_1.objects.link(ob_bookshelf2x2)

# ---- scene / render settings (as saved in the file)
scene.frame_start = 1; scene.frame_end = 250; scene.frame_set(1)
scene.render.engine = 'CYCLES'
scene.render.image_settings.color_mode = 'RGB'
scene.render.image_settings.compression = 90
scene.render.resolution_percentage = 50
scene.render.dither_intensity = 0.0
scene.render.bake_margin = 2
scene.cycles.use_denoising = False
scene.cycles.samples = 10
scene.cycles.sampling_pattern = 'TABULATED_SOBOL'
scene.cycles.light_sampling_threshold = 0.0
scene.cycles.use_adaptive_sampling = False
scene.cycles.use_light_tree = False
scene.cycles.blur_glossy = 0.0
scene.cycles.volume_bounces = 1
scene.cycles.pixel_filter_type = 'GAUSSIAN'
scene.cycles.sample_clamp_indirect = 0.0
scene.view_settings.view_transform = 'Standard'
bpy.context.view_layer.update()

# ---- added for rendering (the .blend has no active camera and no usable light): camera, sun
cam_auto = bpy.data.cameras.new('AutoCamera')
cam_auto.lens = 50.0
cam_auto.sensor_width = 36.0
cam_auto.clip_end = 1000.0
ob_auto_camera = bpy.data.objects.new('AutoCamera', cam_auto)
scene.collection.objects.link(ob_auto_camera)
ob_auto_camera.location = (4.09166, -4.24599, 3.79233)
ob_auto_camera.rotation_euler = (1.09748, -7.21219e-08, 0.694738)
scene.camera = ob_auto_camera
light_auto_sun = bpy.data.lights.new('AutoSun', 'SUN')
light_auto_sun.energy = 3.0
light_auto_sun.angle = 0.0523599
ob_auto_sun = bpy.data.objects.new('AutoSun', light_auto_sun)
scene.collection.objects.link(ob_auto_sun)
ob_auto_sun.rotation_euler = (0.872665, 0.174533, 0.523599)
bpy.context.view_layer.update()

